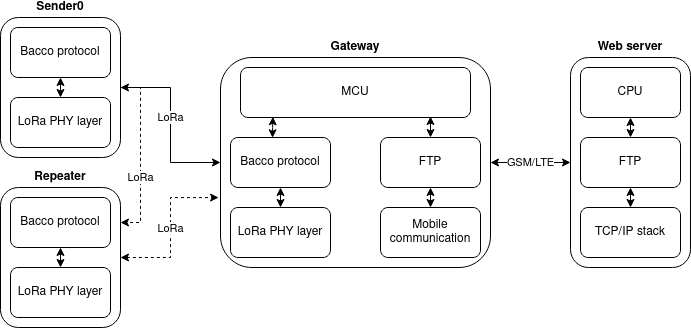

The diagram above was exported from draw.io. Its source (the exported page's mxGraphModel, read from the mxfile embedded in the PNG):
<mxGraphModel dx="790" dy="780" grid="1" gridSize="10" guides="1" tooltips="1" connect="1" arrows="1" fold="1" page="1" pageScale="1" pageWidth="850" pageHeight="1100" math="0" shadow="0">
  <root>
    <mxCell id="0" />
    <mxCell id="1" parent="0" />
    <mxCell id="OrEuCBoS2tfW3R4WaEpJ-82" value="LoRa" style="edgeStyle=orthogonalEdgeStyle;rounded=0;orthogonalLoop=1;jettySize=auto;html=1;exitX=1;exitY=0.5;exitDx=0;exitDy=0;entryX=-0.007;entryY=0.667;entryDx=0;entryDy=0;entryPerimeter=0;startArrow=classic;startFill=1;dashed=1;" parent="1" source="OrEuCBoS2tfW3R4WaEpJ-2" target="OrEuCBoS2tfW3R4WaEpJ-8" edge="1">
      <mxGeometry relative="1" as="geometry" />
    </mxCell>
    <mxCell id="OrEuCBoS2tfW3R4WaEpJ-2" value="&lt;div&gt;Repeater&lt;/div&gt;" style="rounded=1;whiteSpace=wrap;html=1;labelPosition=center;verticalLabelPosition=top;align=center;verticalAlign=bottom;horizontal=1;fontStyle=1;labelBorderColor=none;labelBackgroundColor=none;" parent="1" vertex="1">
      <mxGeometry x="30" y="300" width="120" height="140" as="geometry" />
    </mxCell>
    <mxCell id="OrEuCBoS2tfW3R4WaEpJ-5" value="LoRa PHY layer" style="rounded=1;whiteSpace=wrap;html=1;" parent="1" vertex="1">
      <mxGeometry x="40" y="380" width="100" height="50" as="geometry" />
    </mxCell>
    <mxCell id="OrEuCBoS2tfW3R4WaEpJ-83" value="&lt;div&gt;GSM/LTE&lt;/div&gt;" style="edgeStyle=orthogonalEdgeStyle;rounded=0;orthogonalLoop=1;jettySize=auto;html=1;exitX=1;exitY=0.5;exitDx=0;exitDy=0;entryX=0;entryY=0.5;entryDx=0;entryDy=0;startArrow=classic;startFill=1;" parent="1" source="OrEuCBoS2tfW3R4WaEpJ-8" target="OrEuCBoS2tfW3R4WaEpJ-72" edge="1">
      <mxGeometry relative="1" as="geometry" />
    </mxCell>
    <mxCell id="OrEuCBoS2tfW3R4WaEpJ-8" value="&lt;div&gt;Gateway&lt;/div&gt;" style="rounded=1;whiteSpace=wrap;html=1;fontStyle=1;labelPosition=center;verticalLabelPosition=top;align=center;verticalAlign=bottom;textDirection=ltr;" parent="1" vertex="1">
      <mxGeometry x="250" y="170" width="270" height="210" as="geometry" />
    </mxCell>
    <mxCell id="OrEuCBoS2tfW3R4WaEpJ-12" value="&lt;div&gt;Mobile communication&lt;/div&gt;" style="rounded=1;whiteSpace=wrap;html=1;" parent="1" vertex="1">
      <mxGeometry x="410" y="320" width="100" height="50" as="geometry" />
    </mxCell>
    <mxCell id="OrEuCBoS2tfW3R4WaEpJ-17" value="MCU" style="rounded=1;whiteSpace=wrap;html=1;" parent="1" vertex="1">
      <mxGeometry x="270" y="180" width="230" height="50" as="geometry" />
    </mxCell>
    <mxCell id="OrEuCBoS2tfW3R4WaEpJ-35" style="edgeStyle=orthogonalEdgeStyle;rounded=0;orthogonalLoop=1;jettySize=auto;html=1;exitX=0.5;exitY=1;exitDx=0;exitDy=0;entryX=0.5;entryY=0;entryDx=0;entryDy=0;startArrow=classic;startFill=1;" parent="1" source="OrEuCBoS2tfW3R4WaEpJ-26" target="OrEuCBoS2tfW3R4WaEpJ-12" edge="1">
      <mxGeometry relative="1" as="geometry" />
    </mxCell>
    <mxCell id="OrEuCBoS2tfW3R4WaEpJ-26" value="FTP" style="rounded=1;whiteSpace=wrap;html=1;" parent="1" vertex="1">
      <mxGeometry x="410" y="250" width="100" height="50" as="geometry" />
    </mxCell>
    <mxCell id="OrEuCBoS2tfW3R4WaEpJ-37" style="edgeStyle=orthogonalEdgeStyle;rounded=0;orthogonalLoop=1;jettySize=auto;html=1;entryX=0.5;entryY=0;entryDx=0;entryDy=0;startArrow=classic;startFill=1;" parent="1" target="OrEuCBoS2tfW3R4WaEpJ-26" edge="1">
      <mxGeometry relative="1" as="geometry">
        <mxPoint x="460" y="229" as="sourcePoint" />
        <Array as="points">
          <mxPoint x="460" y="229" />
        </Array>
      </mxGeometry>
    </mxCell>
    <mxCell id="OrEuCBoS2tfW3R4WaEpJ-40" style="edgeStyle=orthogonalEdgeStyle;rounded=0;orthogonalLoop=1;jettySize=auto;html=1;exitX=0.5;exitY=1;exitDx=0;exitDy=0;entryX=0.5;entryY=0;entryDx=0;entryDy=0;startArrow=classic;startFill=1;" parent="1" source="OrEuCBoS2tfW3R4WaEpJ-38" target="OrEuCBoS2tfW3R4WaEpJ-5" edge="1">
      <mxGeometry relative="1" as="geometry" />
    </mxCell>
    <mxCell id="OrEuCBoS2tfW3R4WaEpJ-38" value="&lt;div&gt;Bacco protocol&lt;/div&gt;" style="rounded=1;whiteSpace=wrap;html=1;" parent="1" vertex="1">
      <mxGeometry x="40" y="310" width="100" height="50" as="geometry" />
    </mxCell>
    <mxCell id="OrEuCBoS2tfW3R4WaEpJ-41" value="LoRa PHY layer" style="rounded=1;whiteSpace=wrap;html=1;" parent="1" vertex="1">
      <mxGeometry x="260" y="320" width="100" height="50" as="geometry" />
    </mxCell>
    <mxCell id="OrEuCBoS2tfW3R4WaEpJ-43" style="edgeStyle=orthogonalEdgeStyle;rounded=0;orthogonalLoop=1;jettySize=auto;html=1;exitX=0.5;exitY=1;exitDx=0;exitDy=0;entryX=0.5;entryY=0;entryDx=0;entryDy=0;startArrow=classic;startFill=1;" parent="1" source="OrEuCBoS2tfW3R4WaEpJ-44" target="OrEuCBoS2tfW3R4WaEpJ-41" edge="1">
      <mxGeometry relative="1" as="geometry" />
    </mxCell>
    <mxCell id="OrEuCBoS2tfW3R4WaEpJ-44" value="Bacco protocol" style="rounded=1;whiteSpace=wrap;html=1;" parent="1" vertex="1">
      <mxGeometry x="260" y="250" width="100" height="50" as="geometry" />
    </mxCell>
    <mxCell id="OrEuCBoS2tfW3R4WaEpJ-49" style="edgeStyle=orthogonalEdgeStyle;rounded=0;orthogonalLoop=1;jettySize=auto;html=1;exitX=0.421;exitY=0.005;exitDx=0;exitDy=0;entryX=0.141;entryY=0.986;entryDx=0;entryDy=0;entryPerimeter=0;startArrow=classic;startFill=1;exitPerimeter=0;" parent="1" source="OrEuCBoS2tfW3R4WaEpJ-44" target="OrEuCBoS2tfW3R4WaEpJ-17" edge="1">
      <mxGeometry relative="1" as="geometry">
        <Array as="points">
          <mxPoint x="302" y="240" />
          <mxPoint x="302" y="240" />
        </Array>
      </mxGeometry>
    </mxCell>
    <mxCell id="OrEuCBoS2tfW3R4WaEpJ-72" value="&lt;div&gt;Web server&lt;/div&gt;" style="rounded=1;whiteSpace=wrap;html=1;fontStyle=1;labelPosition=center;verticalLabelPosition=top;align=center;verticalAlign=bottom;" parent="1" vertex="1">
      <mxGeometry x="600" y="170" width="120" height="210" as="geometry" />
    </mxCell>
    <mxCell id="OrEuCBoS2tfW3R4WaEpJ-93" value="LoRa" style="edgeStyle=orthogonalEdgeStyle;rounded=0;orthogonalLoop=1;jettySize=auto;html=1;exitX=1;exitY=0.5;exitDx=0;exitDy=0;entryX=1;entryY=0.25;entryDx=0;entryDy=0;startArrow=classic;startFill=1;dashed=1;" parent="1" source="OrEuCBoS2tfW3R4WaEpJ-89" target="OrEuCBoS2tfW3R4WaEpJ-2" edge="1">
      <mxGeometry x="0.2571" relative="1" as="geometry">
        <mxPoint as="offset" />
      </mxGeometry>
    </mxCell>
    <mxCell id="g8QXf6rc9VSClD6-mJ9F-1" value="LoRa" style="edgeStyle=orthogonalEdgeStyle;rounded=0;orthogonalLoop=1;jettySize=auto;html=1;exitX=1;exitY=0.5;exitDx=0;exitDy=0;entryX=0;entryY=0.5;entryDx=0;entryDy=0;" edge="1" parent="1" source="OrEuCBoS2tfW3R4WaEpJ-89" target="OrEuCBoS2tfW3R4WaEpJ-8">
      <mxGeometry x="-0.0857" relative="1" as="geometry">
        <mxPoint as="offset" />
      </mxGeometry>
    </mxCell>
    <mxCell id="OrEuCBoS2tfW3R4WaEpJ-89" value="Sender0" style="rounded=1;whiteSpace=wrap;html=1;labelPosition=center;verticalLabelPosition=top;align=center;verticalAlign=bottom;horizontal=1;fontStyle=1;labelBorderColor=none;labelBackgroundColor=none;" parent="1" vertex="1">
      <mxGeometry x="30" y="130" width="120" height="140" as="geometry" />
    </mxCell>
    <mxCell id="OrEuCBoS2tfW3R4WaEpJ-90" value="LoRa PHY layer" style="rounded=1;whiteSpace=wrap;html=1;" parent="1" vertex="1">
      <mxGeometry x="40" y="210" width="100" height="50" as="geometry" />
    </mxCell>
    <mxCell id="OrEuCBoS2tfW3R4WaEpJ-91" style="edgeStyle=orthogonalEdgeStyle;rounded=0;orthogonalLoop=1;jettySize=auto;html=1;exitX=0.5;exitY=1;exitDx=0;exitDy=0;entryX=0.5;entryY=0;entryDx=0;entryDy=0;startArrow=classic;startFill=1;" parent="1" source="OrEuCBoS2tfW3R4WaEpJ-92" target="OrEuCBoS2tfW3R4WaEpJ-90" edge="1">
      <mxGeometry relative="1" as="geometry" />
    </mxCell>
    <mxCell id="OrEuCBoS2tfW3R4WaEpJ-92" value="&lt;div&gt;Bacco protocol&lt;/div&gt;" style="rounded=1;whiteSpace=wrap;html=1;" parent="1" vertex="1">
      <mxGeometry x="40" y="140" width="100" height="50" as="geometry" />
    </mxCell>
    <mxCell id="OrEuCBoS2tfW3R4WaEpJ-101" style="edgeStyle=orthogonalEdgeStyle;rounded=0;orthogonalLoop=1;jettySize=auto;html=1;exitX=0.5;exitY=1;exitDx=0;exitDy=0;entryX=0.5;entryY=0;entryDx=0;entryDy=0;startArrow=classic;startFill=1;" parent="1" source="OrEuCBoS2tfW3R4WaEpJ-95" target="OrEuCBoS2tfW3R4WaEpJ-96" edge="1">
      <mxGeometry relative="1" as="geometry" />
    </mxCell>
    <mxCell id="OrEuCBoS2tfW3R4WaEpJ-95" value="&lt;div&gt;CPU&lt;/div&gt;" style="rounded=1;whiteSpace=wrap;html=1;" parent="1" vertex="1">
      <mxGeometry x="610" y="180" width="100" height="50" as="geometry" />
    </mxCell>
    <mxCell id="MxNxOGcgCHaeU--ms-jA-3" style="edgeStyle=orthogonalEdgeStyle;rounded=0;orthogonalLoop=1;jettySize=auto;html=1;exitX=0.5;exitY=1;exitDx=0;exitDy=0;entryX=0.5;entryY=0;entryDx=0;entryDy=0;startArrow=classic;startFill=1;" parent="1" source="OrEuCBoS2tfW3R4WaEpJ-96" target="MxNxOGcgCHaeU--ms-jA-1" edge="1">
      <mxGeometry relative="1" as="geometry" />
    </mxCell>
    <mxCell id="OrEuCBoS2tfW3R4WaEpJ-96" value="FTP" style="rounded=1;whiteSpace=wrap;html=1;" parent="1" vertex="1">
      <mxGeometry x="610" y="250" width="100" height="50" as="geometry" />
    </mxCell>
    <mxCell id="MxNxOGcgCHaeU--ms-jA-1" value="&lt;div&gt;TCP/IP stack&lt;/div&gt;" style="rounded=1;whiteSpace=wrap;html=1;" parent="1" vertex="1">
      <mxGeometry x="610" y="320" width="100" height="50" as="geometry" />
    </mxCell>
  </root>
</mxGraphModel>